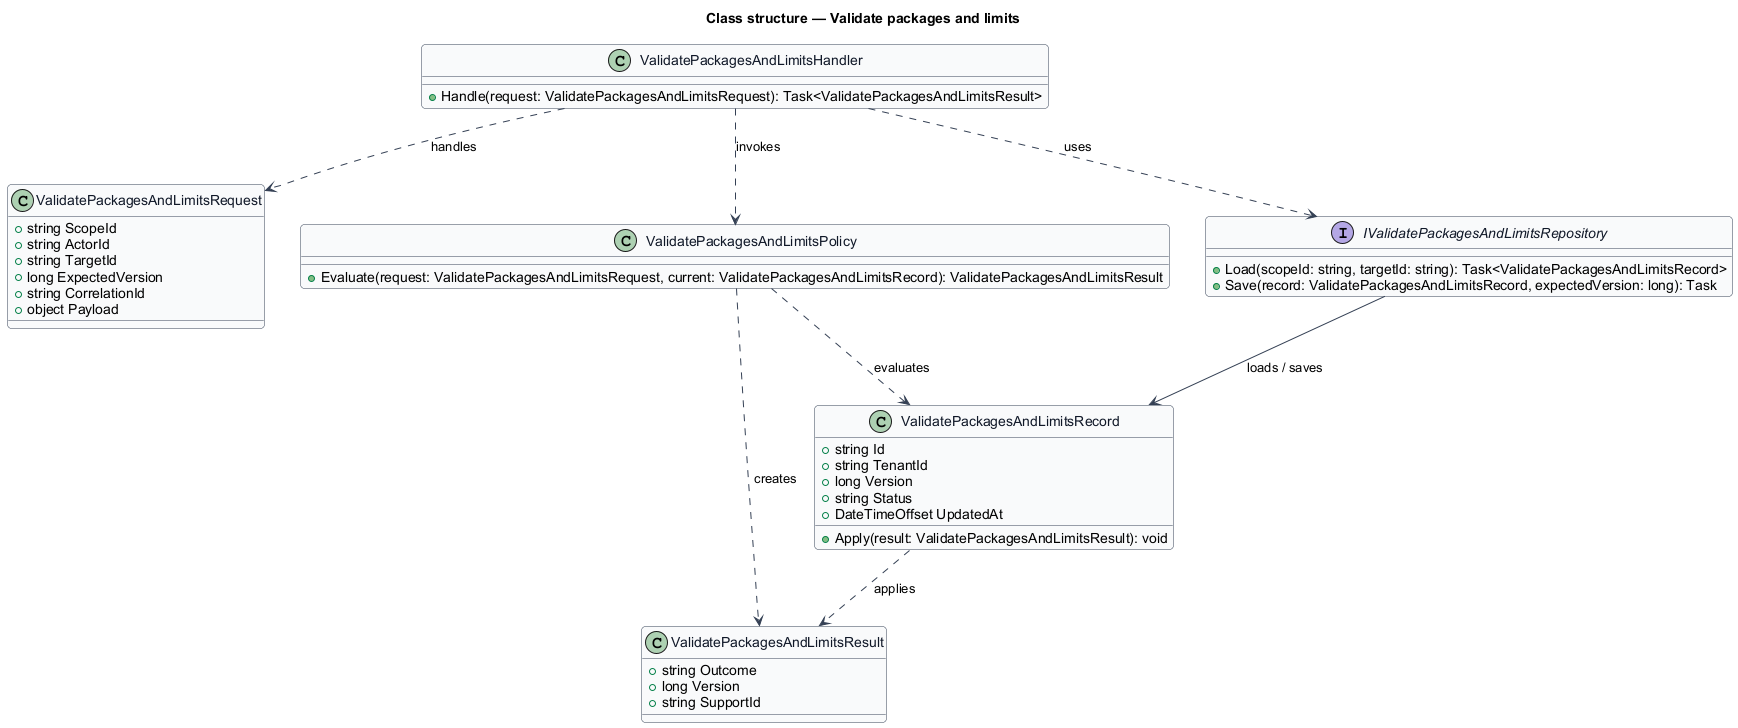

The diagram above was rendered by PlantUML. Its source (embedded in the PNG):
@startuml
skinparam backgroundColor #FFFFFF
skinparam shadowing false
skinparam roundcorner 8
skinparam defaultFontName Arial
skinparam ArrowColor #344054
skinparam class {
  BorderColor #344054
  FontColor #101828
  BackgroundColor #F9FAFB
}
title Class structure — Validate packages and limits

class ValidatePackagesAndLimitsRequest {
  +string ScopeId
  +string ActorId
  +string TargetId
  +long ExpectedVersion
  +string CorrelationId
  +object Payload
}

class ValidatePackagesAndLimitsResult {
  +string Outcome
  +long Version
  +string SupportId
}

class ValidatePackagesAndLimitsRecord {
  +string Id
  +string TenantId
  +long Version
  +string Status
  +DateTimeOffset UpdatedAt
  +Apply(result: ValidatePackagesAndLimitsResult): void
}

class ValidatePackagesAndLimitsPolicy {
  +Evaluate(request: ValidatePackagesAndLimitsRequest, current: ValidatePackagesAndLimitsRecord): ValidatePackagesAndLimitsResult
}

interface IValidatePackagesAndLimitsRepository {
  +Load(scopeId: string, targetId: string): Task<ValidatePackagesAndLimitsRecord>
  +Save(record: ValidatePackagesAndLimitsRecord, expectedVersion: long): Task
}

class ValidatePackagesAndLimitsHandler {
  +Handle(request: ValidatePackagesAndLimitsRequest): Task<ValidatePackagesAndLimitsResult>
}

ValidatePackagesAndLimitsHandler ..> ValidatePackagesAndLimitsRequest : handles
ValidatePackagesAndLimitsHandler ..> ValidatePackagesAndLimitsPolicy : invokes
ValidatePackagesAndLimitsHandler ..> IValidatePackagesAndLimitsRepository : uses
IValidatePackagesAndLimitsRepository --> ValidatePackagesAndLimitsRecord : loads / saves
ValidatePackagesAndLimitsPolicy ..> ValidatePackagesAndLimitsRecord : evaluates
ValidatePackagesAndLimitsPolicy ..> ValidatePackagesAndLimitsResult : creates
ValidatePackagesAndLimitsRecord ..> ValidatePackagesAndLimitsResult : applies
@enduml